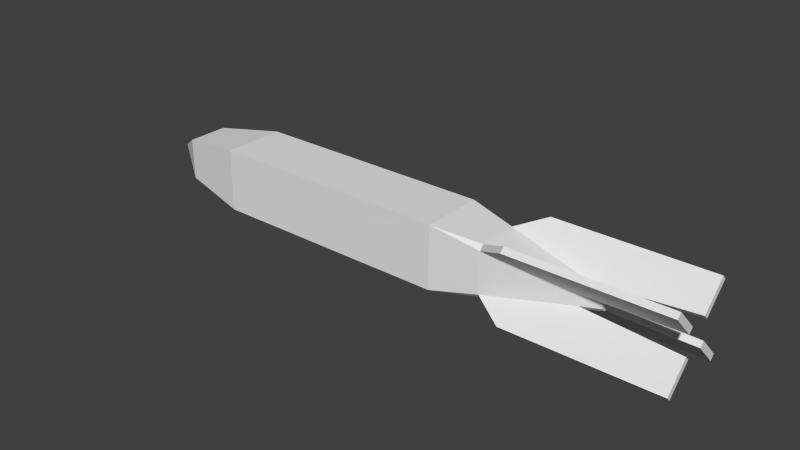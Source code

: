 # Source: type99_l.blend  (saved by Blender 2.69.0; exported with 4.5.12 LTS)
import bpy
from mathutils import Matrix  # noqa: F401  (used for matrix-valued properties, if any)

bpy.ops.wm.read_factory_settings(use_empty=True)
scene = bpy.context.scene
scene.name = 'Scene'

# ---- collections
col_collection_1 = bpy.data.collections.new('Collection 1'); scene.collection.children.link(col_collection_1)

# ---- materials (node trees are filled in below, after node groups)
mat_material_texture = bpy.data.materials.new('Material Texture')
mat_material_texture.alpha_threshold = 0.0
mat_material_texture.use_transparent_shadow = False
mat_material_texture.roughness = 0.5
mat_material_texture.line_color = (0.0, 0.0, 0.0, 1.0)

# ---- material node trees

# ---- world
world_world = bpy.data.worlds.new('World'); scene.world = world_world
world_world.color = (0.05088, 0.05088, 0.05088)
world_world.use_sun_shadow = False
world_world.sun_shadow_jitter_overblur = 0.0
world_world.cycles.sampling_method = 'MANUAL'
world_world.cycles.sample_map_resolution = 256

# ---- meshes
me_cylinder = bpy.data.meshes.new('Cylinder')
me_cylinder.from_pydata([(-0.009998, 0.101, 0.33), (-0.101, 0.009998, 0.33), (-0.101, -0.009999, 0.33), (-0.009998, -0.101, 0.33), (0.009999, -0.101, 0.33), (0.101, -0.009999, 0.33), (0.101, 0.009998, 0.33), (0.009999, 0.101, 0.33), (0.01, 0.16, 0.9), (-0.01, 0.16, 0.9), (0.16, 0.01, 0.9), (0.16, -0.01, 0.9), (0.01, -0.16, 0.9), (-0.01, -0.16, 0.9), (-0.16, -0.01, 0.9), (-0.16, 0.01, 0.9), (-0.16, -0.009999, 0.42), (-0.16, 0.009998, 0.42), (0.009999, -0.16, 0.42), (-0.009998, -0.16, 0.42), (0.16, 0.009998, 0.42), (0.16, -0.009999, 0.42), (-0.009998, 0.16, 0.42), (0.009998, 0.16, 0.42), (-0.01, 0.03349, 0.6), (-0.03349, 0.01, 0.6), (-0.03349, -0.01, 0.6), (-0.01, -0.03349, 0.6), (0.01, -0.03349, 0.6), (0.03349, -0.01, 0.6), (0.03349, 0.01, 0.6), (0.01, 0.03349, 0.6), (-0.01, 0.05349, 0.9), (-0.05349, 0.01, 0.9), (-0.05349, -0.01, 0.9), (-0.01, -0.05349, 0.9), (0.01, -0.05349, 0.9), (0.05349, -0.01, 0.9), (0.05349, 0.01, 0.9), (0.01, 0.05349, 0.9), (-4.179e-08, -5.262e-08, -0.9), (-0.007654, 0.01848, 0.66), (-0.01848, 0.007654, 0.66), (-0.01848, -0.007654, 0.66), (-0.007654, -0.01848, 0.66), (0.007654, -0.01848, 0.66), (0.01848, -0.007654, 0.66), (0.01848, 0.007654, 0.66), (0.007654, 0.01848, 0.66), (2.235e-08, 0.1386, 0.18), (0.1386, 1.118e-08, 0.18), (5.215e-08, -0.1386, 0.18), (-0.1386, 3.725e-09, 0.18), (0.1386, 5.774e-08, -0.58), (-7.264e-08, -0.1386, -0.58), (-0.1386, 4.843e-08, -0.58), (-9.313e-08, 0.1386, -0.58), (0.09174, -1.118e-08, -0.7933), (-5.215e-08, -0.09174, -0.7933), (-0.09174, -1.863e-08, -0.7933), (-6.147e-08, 0.09174, -0.7933)], [], [(3, 4, 18, 19), (1, 2, 16, 17), (29, 5, 21, 11), (5, 6, 20, 21), (9, 8, 23, 22), (7, 0, 22, 23), (12, 13, 19, 18), (10, 11, 21, 20), (14, 15, 17, 16), (27, 3, 19, 13), (2, 26, 14, 16), (6, 30, 10, 20), (4, 28, 12, 18), (25, 1, 17, 15), (0, 24, 9, 22), (12, 28, 36), (24, 31, 39, 32), (2, 52, 3), (30, 29, 37, 38), (26, 25, 33, 34), (26, 2, 3), (35, 13, 12, 36), (10, 30, 38), (14, 26, 34), (27, 26, 3), (9, 24, 32), (31, 8, 39), (31, 7, 23, 8), (28, 27, 35, 36), (49, 0, 7), (33, 15, 14, 34), (39, 8, 9, 32), (37, 11, 10, 38), (29, 11, 37), (58, 54, 55, 59), (40, 58, 59), (60, 56, 53, 57), (59, 55, 56, 60), (40, 60, 57), (25, 42, 41, 24), (24, 41, 48, 31), (30, 47, 46, 29), (31, 48, 47, 30), (49, 50, 53, 56), (52, 49, 56, 55), (57, 53, 54, 58), (50, 51, 54, 53), (40, 57, 58), (47, 48, 41, 42, 43, 44, 45, 46), (29, 46, 45, 28), (27, 44, 43, 26), (28, 45, 44, 27), (26, 43, 42, 25), (52, 2, 1), (51, 50, 5), (29, 28, 5), (5, 28, 4), (51, 4, 3), (40, 59, 60), (49, 52, 1), (25, 24, 1), (24, 0, 1), (0, 49, 1), (50, 49, 7), (31, 30, 7), (30, 6, 7), (51, 52, 55, 54), (50, 6, 5), (51, 5, 4), (6, 50, 7), (52, 51, 3), (25, 15, 33), (27, 13, 35)])
_uv = me_cylinder.uv_layers.new(name='UVMap')
_uv.uv.foreach_set('vector', [0.1659, 0.5, 0.1659, 0.4882, 0.219, 0.4882, 0.219, 0.5, 0.1659, 0.5537, 0.1659, 0.5537, 0.219, 0.5885, 0.219, 0.5885, 0.3252, 0.4743, 0.1659, 0.4345, 0.219, 0.3997, 0.5022, 0.3997, 0.1659, 0.4345, 0.1659, 0.4345, 0.219, 0.3997, 0.219, 0.3997, 0.5022, 0.5, 0.5022, 0.4882, 0.219, 0.4882, 0.219, 0.5, 0.1659, 0.4882, 0.1659, 0.5, 0.219, 0.5, 0.219, 0.4882, 0.5022, 0.4882, 0.5022, 0.5, 0.219, 0.5, 0.219, 0.4882, 0.5022, 0.3997, 0.5022, 0.3997, 0.219, 0.3997, 0.219, 0.3997, 0.5022, 0.5885, 0.5022, 0.5885, 0.219, 0.5885, 0.219, 0.5885, 0.3252, 0.5, 0.1659, 0.5, 0.219, 0.5, 0.5022, 0.5, 0.1659, 0.5537, 0.3252, 0.5139, 0.5022, 0.5885, 0.219, 0.5885, 0.1659, 0.4345, 0.3252, 0.4743, 0.5022, 0.3997, 0.219, 0.3997, 0.1659, 0.4882, 0.3252, 0.4882, 0.5022, 0.4882, 0.219, 0.4882, 0.3252, 0.5139, 0.1659, 0.5537, 0.219, 0.5885, 0.5022, 0.5885, 0.1659, 0.5, 0.3252, 0.5, 0.5022, 0.5, 0.219, 0.5, 0.5022, 0.4882, 0.3252, 0.4882, 0.5022, 0.4882, 0.3252, 0.5, 0.3252, 0.4882, 0.5022, 0.4882, 0.5022, 0.5, 0.7503, 0.8841, 0.6675, 0.9048, 0.7503, 0.8339, 0.3252, 0.4743, 0.3252, 0.4743, 0.5022, 0.4625, 0.5022, 0.4625, 0.3252, 0.5139, 0.3252, 0.5139, 0.5022, 0.5257, 0.5022, 0.5257, 0.8993, 0.8468, 0.7503, 0.8841, 0.7503, 0.8339, 0.5022, 0.5, 0.5022, 0.5, 0.5022, 0.4882, 0.5022, 0.4882, 0.5022, 0.3997, 0.3252, 0.4743, 0.5022, 0.4625, 0.5022, 0.5885, 0.3252, 0.5139, 0.5022, 0.5257, 0.8993, 0.8339, 0.8993, 0.8468, 0.7503, 0.8339, 0.5022, 0.5, 0.3252, 0.5, 0.5022, 0.5, 0.3252, 0.4882, 0.5022, 0.4882, 0.5022, 0.4882, 0.3252, 0.4882, 0.1659, 0.4882, 0.219, 0.4882, 0.5022, 0.4882, 0.3252, 0.4882, 0.3252, 0.5, 0.5022, 0.5, 0.5022, 0.4882, 0.6675, 0.8283, 0.7503, 0.8339, 0.7503, 0.8228, 0.5022, 0.5257, 0.5022, 0.5885, 0.5022, 0.5885, 0.5022, 0.5257, 0.5022, 0.4882, 0.5022, 0.4882, 0.5022, 0.5, 0.5022, 0.5, 0.5022, 0.4625, 0.5022, 0.3997, 0.5022, 0.3997, 0.5022, 0.4625, 0.3252, 0.4743, 0.5022, 0.3997, 0.5022, 0.4625, 0.1305, 0.8283, 0.2482, 0.8283, 0.2482, 0.9048, 0.1305, 0.879, 0.1076, 0.1337, 0.1706, 0.1337, 0.1706, 0.1878, 0.1305, 0.8283, 0.2482, 0.8283, 0.2482, 0.7519, 0.1305, 0.7777, 0.1305, 0.879, 0.2482, 0.9048, 0.2482, 0.8283, 0.1305, 0.8283, 0.1076, 0.1337, 0.1706, 0.1337, 0.1706, 0.07952, 0.8993, 0.8468, 0.9324, 0.8385, 0.9324, 0.8326, 0.8993, 0.8339, 0.8993, 0.8339, 0.9324, 0.8326, 0.9324, 0.8241, 0.8993, 0.8228, 0.8993, 0.8099, 0.9324, 0.8181, 0.9324, 0.8181, 0.8993, 0.8099, 0.8993, 0.8228, 0.9324, 0.8241, 0.9324, 0.8181, 0.8993, 0.8099, 0.6675, 0.8283, 0.6675, 0.7519, 0.2482, 0.7519, 0.2482, 0.8283, 0.6675, 0.9048, 0.6675, 0.8283, 0.2482, 0.8283, 0.2482, 0.9048, 0.1305, 0.7777, 0.2482, 0.7519, 0.2482, 0.8283, 0.1305, 0.8283, 0.6675, 0.7519, 0.6675, 0.8283, 0.2482, 0.8283, 0.2482, 0.7519, 0.1076, 0.1337, 0.1706, 0.07952, 0.1706, 0.1337, 0.9324, 0.8181, 0.9324, 0.8241, 0.9324, 0.8326, 0.9324, 0.8385, 0.9324, 0.8385, 0.9324, 0.8326, 0.9324, 0.8241, 0.9324, 0.8181, 0.8993, 0.8099, 0.9324, 0.8181, 0.9324, 0.8241, 0.8993, 0.8228, 0.8993, 0.8339, 0.9324, 0.8326, 0.9324, 0.8385, 0.8993, 0.8468, 0.8993, 0.8228, 0.9324, 0.8241, 0.9324, 0.8326, 0.8993, 0.8339, 0.8993, 0.8468, 0.9324, 0.8385, 0.9324, 0.8385, 0.8993, 0.8468, 0.6675, 0.9048, 0.7503, 0.8841, 0.7503, 0.8841, 0.6675, 0.8283, 0.6675, 0.7519, 0.7503, 0.7726, 0.8993, 0.8099, 0.8993, 0.8228, 0.7503, 0.7726, 0.7503, 0.7726, 0.8993, 0.8228, 0.7503, 0.8228, 0.6675, 0.8283, 0.7503, 0.8228, 0.7503, 0.8339, 0.1076, 0.1337, 0.1706, 0.1878, 0.1706, 0.1337, 0.6675, 0.8283, 0.6675, 0.9048, 0.7503, 0.8841, 0.8993, 0.8468, 0.8993, 0.8339, 0.7503, 0.8841, 0.8993, 0.8339, 0.7503, 0.8339, 0.7503, 0.8841, 0.7503, 0.8339, 0.6675, 0.8283, 0.7503, 0.8841, 0.6675, 0.7519, 0.6675, 0.8283, 0.7503, 0.8228, 0.8993, 0.8228, 0.8993, 0.8099, 0.7503, 0.8228, 0.8993, 0.8099, 0.7503, 0.7726, 0.7503, 0.8228, 0.6675, 0.8283, 0.6675, 0.9048, 0.2482, 0.9048, 0.2482, 0.8283, 0.6675, 0.7519, 0.7503, 0.7726, 0.7503, 0.7726, 0.6675, 0.8283, 0.7503, 0.7726, 0.7503, 0.8228, 0.7503, 0.7726, 0.6675, 0.7519, 0.7503, 0.8228, 0.6675, 0.9048, 0.6675, 0.8283, 0.7503, 0.8339, 0.3252, 0.5139, 0.5022, 0.5885, 0.5022, 0.5257, 0.3252, 0.5, 0.5022, 0.5, 0.5022, 0.5])
me_cylinder.materials.append(mat_material_texture)
me_cylinder.use_remesh_preserve_volume = False
me_cylinder.use_remesh_preserve_attributes = False
me_cylinder.use_mirror_vertex_groups = False
me_cylinder.update()

# ---- objects
ob_body = bpy.data.objects.new('Body', me_cylinder)

# ---- transforms, parenting, visibility, modifiers, constraints
ob_body.location = (0.0, 0.0, 0.0)
ob_body.rotation_euler = (-1.571, 0.7854, -1.571)
ob_body.lineart.crease_threshold = 0.0

# ---- collection membership
col_collection_1.objects.link(ob_body)

# ---- scene / render settings (as saved in the file)
scene.frame_start = 1; scene.frame_end = 250; scene.frame_set(1)
scene.render.engine = 'BLENDER_EEVEE_NEXT'
scene.render.image_settings.compression = 90
scene.render.resolution_percentage = 50
scene.render.dither_intensity = 0.0
scene.cycles.use_denoising = False
scene.cycles.samples = 10
scene.cycles.sampling_pattern = 'TABULATED_SOBOL'
scene.cycles.light_sampling_threshold = 0.0
scene.cycles.use_adaptive_sampling = False
scene.cycles.use_light_tree = False
scene.cycles.blur_glossy = 0.0
scene.cycles.volume_bounces = 1
scene.cycles.pixel_filter_type = 'GAUSSIAN'
scene.cycles.sample_clamp_indirect = 0.0
scene.view_settings.view_transform = 'Standard'
bpy.context.view_layer.update()

# ---- added for rendering (the .blend has no active camera and no usable light): camera, sun
cam_auto = bpy.data.cameras.new('AutoCamera')
cam_auto.lens = 50.0
cam_auto.sensor_width = 36.0
cam_auto.clip_end = 1000.0
ob_auto_camera = bpy.data.objects.new('AutoCamera', cam_auto)
scene.collection.objects.link(ob_auto_camera)
ob_auto_camera.location = (1.76754, -2.12105, 1.41403)
ob_auto_camera.rotation_euler = (1.09748, -7.21219e-08, 0.694738)
scene.camera = ob_auto_camera
light_auto_sun = bpy.data.lights.new('AutoSun', 'SUN')
light_auto_sun.energy = 3.0
light_auto_sun.angle = 0.0523599
ob_auto_sun = bpy.data.objects.new('AutoSun', light_auto_sun)
scene.collection.objects.link(ob_auto_sun)
ob_auto_sun.rotation_euler = (0.872665, 0.174533, 0.523599)
bpy.context.view_layer.update()

